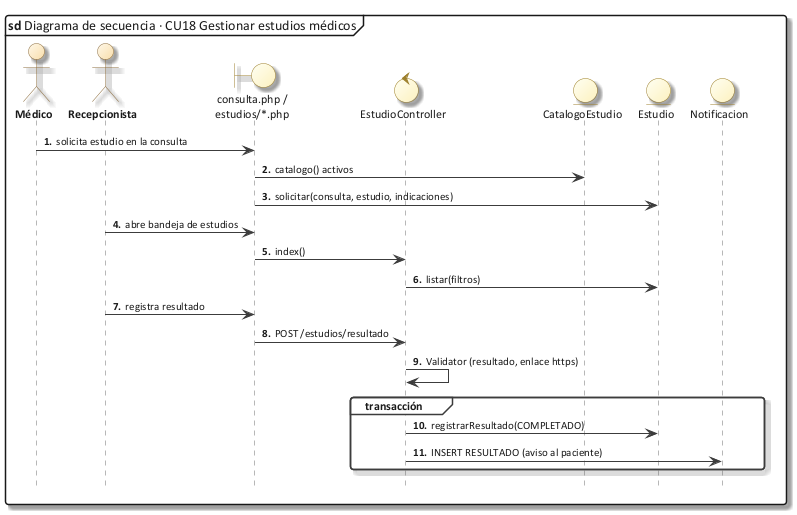

The diagram above was rendered by PlantUML. Its source (embedded in the PNG):
@startuml 50_sec_cu18
!include C:/Users/Sergio Estaca Paco/Desktop/HeadSalud/Docs/diagramas/estilo_ea.iuml
mainframe **sd** Diagrama de secuencia · CU18 Gestionar estudios médicos
autonumber "<b>0."
hide footbox
actor Médico as M
actor Recepcionista as R
boundary "consulta.php /\nestudios/*.php" as V
control EstudioController as C
entity CatalogoEstudio as CE
entity Estudio as E
entity Notificacion as N
M -> V : solicita estudio en la consulta
V -> CE : catalogo() activos
V -> E : solicitar(consulta, estudio, indicaciones)
R -> V : abre bandeja de estudios
V -> C : index()
C -> E : listar(filtros)
R -> V : registra resultado
V -> C : POST /estudios/resultado
C -> C : Validator (resultado, enlace https)
group transacción
  C -> E : registrarResultado(COMPLETADO)
  C -> N : INSERT RESULTADO (aviso al paciente)
end
@enduml